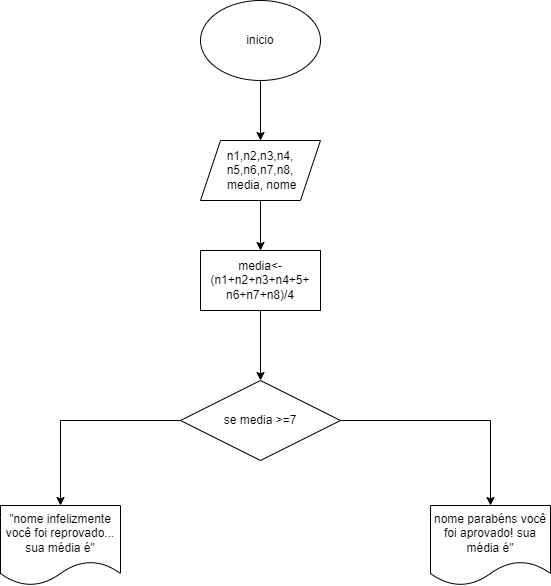

The diagram above was exported from draw.io. Its source (the exported page's mxGraphModel, read from the mxfile embedded in the PNG):
<mxGraphModel dx="794" dy="470" grid="1" gridSize="10" guides="1" tooltips="1" connect="1" arrows="1" fold="1" page="1" pageScale="1" pageWidth="827" pageHeight="1169" math="0" shadow="0">
  <root>
    <mxCell id="0" />
    <mxCell id="1" parent="0" />
    <mxCell id="-zPd3hW6UweX6LBvfSp5-3" value="" style="edgeStyle=orthogonalEdgeStyle;rounded=0;orthogonalLoop=1;jettySize=auto;html=1;" edge="1" parent="1" source="-zPd3hW6UweX6LBvfSp5-1" target="-zPd3hW6UweX6LBvfSp5-2">
      <mxGeometry relative="1" as="geometry" />
    </mxCell>
    <mxCell id="-zPd3hW6UweX6LBvfSp5-1" value="inicio" style="ellipse;whiteSpace=wrap;html=1;" vertex="1" parent="1">
      <mxGeometry x="340" y="80" width="120" height="80" as="geometry" />
    </mxCell>
    <mxCell id="-zPd3hW6UweX6LBvfSp5-5" value="" style="edgeStyle=orthogonalEdgeStyle;rounded=0;orthogonalLoop=1;jettySize=auto;html=1;" edge="1" parent="1" source="-zPd3hW6UweX6LBvfSp5-2" target="-zPd3hW6UweX6LBvfSp5-4">
      <mxGeometry relative="1" as="geometry" />
    </mxCell>
    <mxCell id="-zPd3hW6UweX6LBvfSp5-2" value="n1,n2,n3,n4,&lt;br&gt;n5,n6,n7,n8,&lt;br&gt;&amp;nbsp;media, nome" style="shape=parallelogram;perimeter=parallelogramPerimeter;whiteSpace=wrap;html=1;fixedSize=1;" vertex="1" parent="1">
      <mxGeometry x="340" y="220" width="120" height="60" as="geometry" />
    </mxCell>
    <mxCell id="-zPd3hW6UweX6LBvfSp5-7" value="" style="edgeStyle=orthogonalEdgeStyle;rounded=0;orthogonalLoop=1;jettySize=auto;html=1;" edge="1" parent="1" source="-zPd3hW6UweX6LBvfSp5-4" target="-zPd3hW6UweX6LBvfSp5-6">
      <mxGeometry relative="1" as="geometry" />
    </mxCell>
    <mxCell id="-zPd3hW6UweX6LBvfSp5-4" value="media&amp;lt;- (n1+n2+n3+n4+5+&lt;br&gt;n6+n7+n8)/4" style="whiteSpace=wrap;html=1;" vertex="1" parent="1">
      <mxGeometry x="340" y="330" width="120" height="60" as="geometry" />
    </mxCell>
    <mxCell id="-zPd3hW6UweX6LBvfSp5-9" value="" style="edgeStyle=orthogonalEdgeStyle;rounded=0;orthogonalLoop=1;jettySize=auto;html=1;" edge="1" parent="1" source="-zPd3hW6UweX6LBvfSp5-6" target="-zPd3hW6UweX6LBvfSp5-8">
      <mxGeometry relative="1" as="geometry" />
    </mxCell>
    <mxCell id="-zPd3hW6UweX6LBvfSp5-11" value="" style="edgeStyle=orthogonalEdgeStyle;rounded=0;orthogonalLoop=1;jettySize=auto;html=1;" edge="1" parent="1" source="-zPd3hW6UweX6LBvfSp5-6" target="-zPd3hW6UweX6LBvfSp5-10">
      <mxGeometry relative="1" as="geometry" />
    </mxCell>
    <mxCell id="-zPd3hW6UweX6LBvfSp5-6" value="se media &amp;gt;=7" style="rhombus;whiteSpace=wrap;html=1;" vertex="1" parent="1">
      <mxGeometry x="320" y="460" width="160" height="80" as="geometry" />
    </mxCell>
    <mxCell id="-zPd3hW6UweX6LBvfSp5-8" value="&quot;nome infelizmente você foi reprovado...&lt;br&gt;sua média é&quot;" style="shape=document;whiteSpace=wrap;html=1;boundedLbl=1;" vertex="1" parent="1">
      <mxGeometry x="140" y="585" width="120" height="80" as="geometry" />
    </mxCell>
    <mxCell id="-zPd3hW6UweX6LBvfSp5-10" value="&lt;div&gt;nome parabéns você foi aprovado!&amp;nbsp;&lt;span style=&quot;background-color: initial;&quot;&gt;sua média é&quot;&lt;/span&gt;&lt;/div&gt;" style="shape=document;whiteSpace=wrap;html=1;boundedLbl=1;" vertex="1" parent="1">
      <mxGeometry x="570" y="585" width="120" height="80" as="geometry" />
    </mxCell>
  </root>
</mxGraphModel>